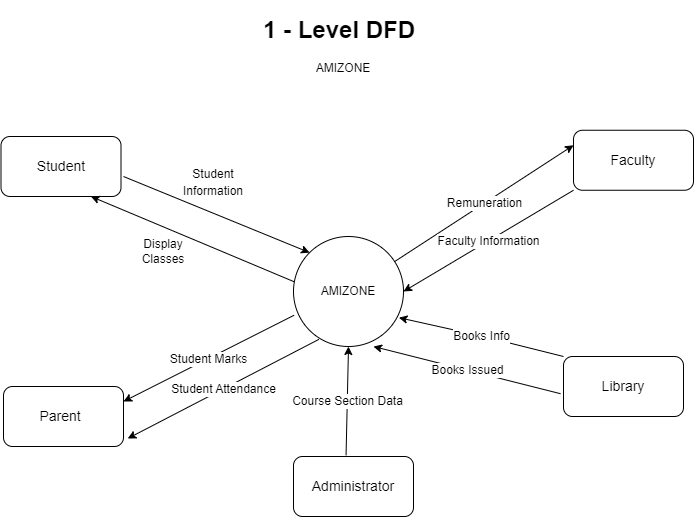

The diagram above was exported from draw.io. Its source (the exported page's mxGraphModel, read from the mxfile embedded in the PNG):
<mxGraphModel dx="1009" dy="621" grid="1" gridSize="10" guides="1" tooltips="1" connect="1" arrows="1" fold="1" page="1" pageScale="1" pageWidth="3300" pageHeight="2339" math="0" shadow="0">
  <root>
    <mxCell id="0" />
    <mxCell id="1" parent="0" />
    <mxCell id="0NtHDEkO4XiEVf8Dh8Hf-1" value="" style="ellipse;whiteSpace=wrap;html=1;aspect=fixed;" vertex="1" parent="1">
      <mxGeometry x="420" y="300" width="110" height="110" as="geometry" />
    </mxCell>
    <mxCell id="0NtHDEkO4XiEVf8Dh8Hf-2" value="AMIZONE" style="text;html=1;strokeColor=none;fillColor=none;align=center;verticalAlign=middle;whiteSpace=wrap;rounded=0;" vertex="1" parent="1">
      <mxGeometry x="445" y="340" width="60" height="30" as="geometry" />
    </mxCell>
    <mxCell id="0NtHDEkO4XiEVf8Dh8Hf-3" value="" style="rounded=1;whiteSpace=wrap;html=1;" vertex="1" parent="1">
      <mxGeometry x="127.5" y="200" width="120" height="60" as="geometry" />
    </mxCell>
    <mxCell id="0NtHDEkO4XiEVf8Dh8Hf-4" value="" style="rounded=1;whiteSpace=wrap;html=1;" vertex="1" parent="1">
      <mxGeometry x="700" y="193.75" width="120" height="60" as="geometry" />
    </mxCell>
    <mxCell id="0NtHDEkO4XiEVf8Dh8Hf-5" value="" style="rounded=1;whiteSpace=wrap;html=1;" vertex="1" parent="1">
      <mxGeometry x="130" y="450" width="120" height="60" as="geometry" />
    </mxCell>
    <mxCell id="0NtHDEkO4XiEVf8Dh8Hf-7" value="" style="rounded=1;whiteSpace=wrap;html=1;" vertex="1" parent="1">
      <mxGeometry x="420" y="520" width="120" height="60" as="geometry" />
    </mxCell>
    <mxCell id="0NtHDEkO4XiEVf8Dh8Hf-8" value="&lt;font style=&quot;font-size: 14px;&quot;&gt;Library&lt;/font&gt;" style="rounded=1;whiteSpace=wrap;html=1;" vertex="1" parent="1">
      <mxGeometry x="690" y="420" width="120" height="60" as="geometry" />
    </mxCell>
    <mxCell id="0NtHDEkO4XiEVf8Dh8Hf-9" value="&lt;font style=&quot;font-size: 14px;&quot;&gt;Student&lt;/font&gt;" style="text;html=1;strokeColor=none;fillColor=none;align=center;verticalAlign=middle;whiteSpace=wrap;rounded=0;" vertex="1" parent="1">
      <mxGeometry x="145.62" y="215" width="83.75" height="30" as="geometry" />
    </mxCell>
    <mxCell id="0NtHDEkO4XiEVf8Dh8Hf-11" value="Parent" style="text;html=1;strokeColor=none;fillColor=none;align=center;verticalAlign=middle;whiteSpace=wrap;rounded=0;fontSize=14;" vertex="1" parent="1">
      <mxGeometry x="157.49" y="465" width="60" height="30" as="geometry" />
    </mxCell>
    <mxCell id="0NtHDEkO4XiEVf8Dh8Hf-12" value="Faculty" style="text;html=1;strokeColor=none;fillColor=none;align=center;verticalAlign=middle;whiteSpace=wrap;rounded=0;fontSize=14;" vertex="1" parent="1">
      <mxGeometry x="730" y="208.75" width="60" height="30" as="geometry" />
    </mxCell>
    <mxCell id="0NtHDEkO4XiEVf8Dh8Hf-14" value="Administrator" style="text;html=1;strokeColor=none;fillColor=none;align=center;verticalAlign=middle;whiteSpace=wrap;rounded=0;fontSize=14;" vertex="1" parent="1">
      <mxGeometry x="450" y="535" width="60" height="30" as="geometry" />
    </mxCell>
    <mxCell id="0NtHDEkO4XiEVf8Dh8Hf-16" value="" style="endArrow=classic;html=1;rounded=0;fontSize=14;entryX=0;entryY=0;entryDx=0;entryDy=0;" edge="1" parent="1" target="0NtHDEkO4XiEVf8Dh8Hf-1">
      <mxGeometry width="50" height="50" relative="1" as="geometry">
        <mxPoint x="250" y="240" as="sourcePoint" />
        <mxPoint x="510" y="280" as="targetPoint" />
      </mxGeometry>
    </mxCell>
    <mxCell id="0NtHDEkO4XiEVf8Dh8Hf-17" value="&lt;span style=&quot;font-size: 12px;&quot;&gt;Student Information&lt;br&gt;&lt;/span&gt;" style="text;html=1;strokeColor=none;fillColor=none;align=center;verticalAlign=middle;whiteSpace=wrap;rounded=0;fontSize=14;" vertex="1" parent="1">
      <mxGeometry x="310" y="230" width="60" height="30" as="geometry" />
    </mxCell>
    <mxCell id="0NtHDEkO4XiEVf8Dh8Hf-18" value="" style="endArrow=classic;html=1;rounded=0;fontSize=12;entryX=0.75;entryY=1;entryDx=0;entryDy=0;exitX=0.005;exitY=0.411;exitDx=0;exitDy=0;exitPerimeter=0;" edge="1" parent="1" source="0NtHDEkO4XiEVf8Dh8Hf-1" target="0NtHDEkO4XiEVf8Dh8Hf-3">
      <mxGeometry width="50" height="50" relative="1" as="geometry">
        <mxPoint x="460" y="320" as="sourcePoint" />
        <mxPoint x="510" y="270" as="targetPoint" />
      </mxGeometry>
    </mxCell>
    <mxCell id="0NtHDEkO4XiEVf8Dh8Hf-19" value="Display Classes" style="text;html=1;strokeColor=none;fillColor=none;align=center;verticalAlign=middle;whiteSpace=wrap;rounded=0;fontSize=12;" vertex="1" parent="1">
      <mxGeometry x="260" y="300" width="60" height="30" as="geometry" />
    </mxCell>
    <mxCell id="0NtHDEkO4XiEVf8Dh8Hf-24" value="" style="endArrow=classic;html=1;rounded=0;fontSize=12;entryX=1;entryY=0.25;entryDx=0;entryDy=0;exitX=0.005;exitY=0.716;exitDx=0;exitDy=0;exitPerimeter=0;" edge="1" parent="1" source="0NtHDEkO4XiEVf8Dh8Hf-1" target="0NtHDEkO4XiEVf8Dh8Hf-5">
      <mxGeometry relative="1" as="geometry">
        <mxPoint x="430" y="280" as="sourcePoint" />
        <mxPoint x="530" y="280" as="targetPoint" />
      </mxGeometry>
    </mxCell>
    <mxCell id="0NtHDEkO4XiEVf8Dh8Hf-25" value="Student Marks" style="edgeLabel;resizable=0;html=1;align=center;verticalAlign=middle;fontSize=12;" connectable="0" vertex="1" parent="0NtHDEkO4XiEVf8Dh8Hf-24">
      <mxGeometry relative="1" as="geometry" />
    </mxCell>
    <mxCell id="0NtHDEkO4XiEVf8Dh8Hf-26" value="" style="endArrow=classic;html=1;rounded=0;fontSize=12;exitX=0.231;exitY=0.935;exitDx=0;exitDy=0;exitPerimeter=0;entryX=1.035;entryY=0.867;entryDx=0;entryDy=0;entryPerimeter=0;" edge="1" parent="1" source="0NtHDEkO4XiEVf8Dh8Hf-1" target="0NtHDEkO4XiEVf8Dh8Hf-5">
      <mxGeometry relative="1" as="geometry">
        <mxPoint x="430" y="280" as="sourcePoint" />
        <mxPoint x="530" y="280" as="targetPoint" />
      </mxGeometry>
    </mxCell>
    <mxCell id="0NtHDEkO4XiEVf8Dh8Hf-27" value="Student Attendance" style="edgeLabel;resizable=0;html=1;align=center;verticalAlign=middle;fontSize=12;" connectable="0" vertex="1" parent="0NtHDEkO4XiEVf8Dh8Hf-26">
      <mxGeometry relative="1" as="geometry" />
    </mxCell>
    <mxCell id="0NtHDEkO4XiEVf8Dh8Hf-29" value="" style="endArrow=classic;html=1;rounded=0;fontSize=12;entryX=0;entryY=0.25;entryDx=0;entryDy=0;" edge="1" parent="1" source="0NtHDEkO4XiEVf8Dh8Hf-1" target="0NtHDEkO4XiEVf8Dh8Hf-4">
      <mxGeometry relative="1" as="geometry">
        <mxPoint x="430" y="280" as="sourcePoint" />
        <mxPoint x="530" y="280" as="targetPoint" />
      </mxGeometry>
    </mxCell>
    <mxCell id="0NtHDEkO4XiEVf8Dh8Hf-30" value="Remuneration" style="edgeLabel;resizable=0;html=1;align=center;verticalAlign=middle;fontSize=12;" connectable="0" vertex="1" parent="0NtHDEkO4XiEVf8Dh8Hf-29">
      <mxGeometry relative="1" as="geometry" />
    </mxCell>
    <mxCell id="0NtHDEkO4XiEVf8Dh8Hf-31" value="" style="endArrow=classic;html=1;rounded=0;fontSize=12;exitX=0;exitY=1;exitDx=0;exitDy=0;entryX=1;entryY=0.5;entryDx=0;entryDy=0;" edge="1" parent="1" source="0NtHDEkO4XiEVf8Dh8Hf-4" target="0NtHDEkO4XiEVf8Dh8Hf-1">
      <mxGeometry relative="1" as="geometry">
        <mxPoint x="430" y="280" as="sourcePoint" />
        <mxPoint x="530" y="280" as="targetPoint" />
      </mxGeometry>
    </mxCell>
    <mxCell id="0NtHDEkO4XiEVf8Dh8Hf-32" value="Faculty Information" style="edgeLabel;resizable=0;html=1;align=center;verticalAlign=middle;fontSize=12;" connectable="0" vertex="1" parent="0NtHDEkO4XiEVf8Dh8Hf-31">
      <mxGeometry relative="1" as="geometry" />
    </mxCell>
    <mxCell id="0NtHDEkO4XiEVf8Dh8Hf-33" value="" style="endArrow=classic;html=1;rounded=0;fontSize=12;exitX=0.438;exitY=-0.02;exitDx=0;exitDy=0;exitPerimeter=0;entryX=0.5;entryY=1;entryDx=0;entryDy=0;" edge="1" parent="1" source="0NtHDEkO4XiEVf8Dh8Hf-7" target="0NtHDEkO4XiEVf8Dh8Hf-1">
      <mxGeometry relative="1" as="geometry">
        <mxPoint x="430" y="280" as="sourcePoint" />
        <mxPoint x="530" y="280" as="targetPoint" />
      </mxGeometry>
    </mxCell>
    <mxCell id="0NtHDEkO4XiEVf8Dh8Hf-34" value="Course Section Data" style="edgeLabel;resizable=0;html=1;align=center;verticalAlign=middle;fontSize=12;" connectable="0" vertex="1" parent="0NtHDEkO4XiEVf8Dh8Hf-33">
      <mxGeometry relative="1" as="geometry" />
    </mxCell>
    <mxCell id="0NtHDEkO4XiEVf8Dh8Hf-38" value="" style="endArrow=classic;html=1;rounded=0;fontSize=12;entryX=0.958;entryY=0.738;entryDx=0;entryDy=0;entryPerimeter=0;exitX=0;exitY=0;exitDx=0;exitDy=0;" edge="1" parent="1" source="0NtHDEkO4XiEVf8Dh8Hf-8" target="0NtHDEkO4XiEVf8Dh8Hf-1">
      <mxGeometry relative="1" as="geometry">
        <mxPoint x="690" y="550" as="sourcePoint" />
        <mxPoint x="790" y="550" as="targetPoint" />
        <Array as="points">
          <mxPoint x="610" y="400" />
        </Array>
      </mxGeometry>
    </mxCell>
    <mxCell id="0NtHDEkO4XiEVf8Dh8Hf-39" value="Books Info" style="edgeLabel;resizable=0;html=1;align=center;verticalAlign=middle;fontSize=12;" connectable="0" vertex="1" parent="0NtHDEkO4XiEVf8Dh8Hf-38">
      <mxGeometry relative="1" as="geometry" />
    </mxCell>
    <mxCell id="0NtHDEkO4XiEVf8Dh8Hf-42" value="" style="endArrow=classic;html=1;rounded=0;fontSize=12;exitX=-0.025;exitY=0.62;exitDx=0;exitDy=0;exitPerimeter=0;entryX=0.727;entryY=1;entryDx=0;entryDy=0;entryPerimeter=0;" edge="1" parent="1" source="0NtHDEkO4XiEVf8Dh8Hf-8" target="0NtHDEkO4XiEVf8Dh8Hf-1">
      <mxGeometry relative="1" as="geometry">
        <mxPoint x="430" y="280" as="sourcePoint" />
        <mxPoint x="530" y="280" as="targetPoint" />
      </mxGeometry>
    </mxCell>
    <mxCell id="0NtHDEkO4XiEVf8Dh8Hf-43" value="Books Issued" style="edgeLabel;resizable=0;html=1;align=center;verticalAlign=middle;fontSize=12;" connectable="0" vertex="1" parent="0NtHDEkO4XiEVf8Dh8Hf-42">
      <mxGeometry relative="1" as="geometry" />
    </mxCell>
    <mxCell id="0NtHDEkO4XiEVf8Dh8Hf-44" value="&lt;h1&gt;1 - Level DFD&lt;/h1&gt;&lt;div&gt;&amp;nbsp; &amp;nbsp; &amp;nbsp; &amp;nbsp; &amp;nbsp; &amp;nbsp; &amp;nbsp; &amp;nbsp; AMIZONE&lt;/div&gt;" style="text;html=1;strokeColor=none;fillColor=none;spacing=5;spacingTop=-20;whiteSpace=wrap;overflow=hidden;rounded=0;fontSize=12;" vertex="1" parent="1">
      <mxGeometry x="385" y="73.75" width="190" height="120" as="geometry" />
    </mxCell>
  </root>
</mxGraphModel>